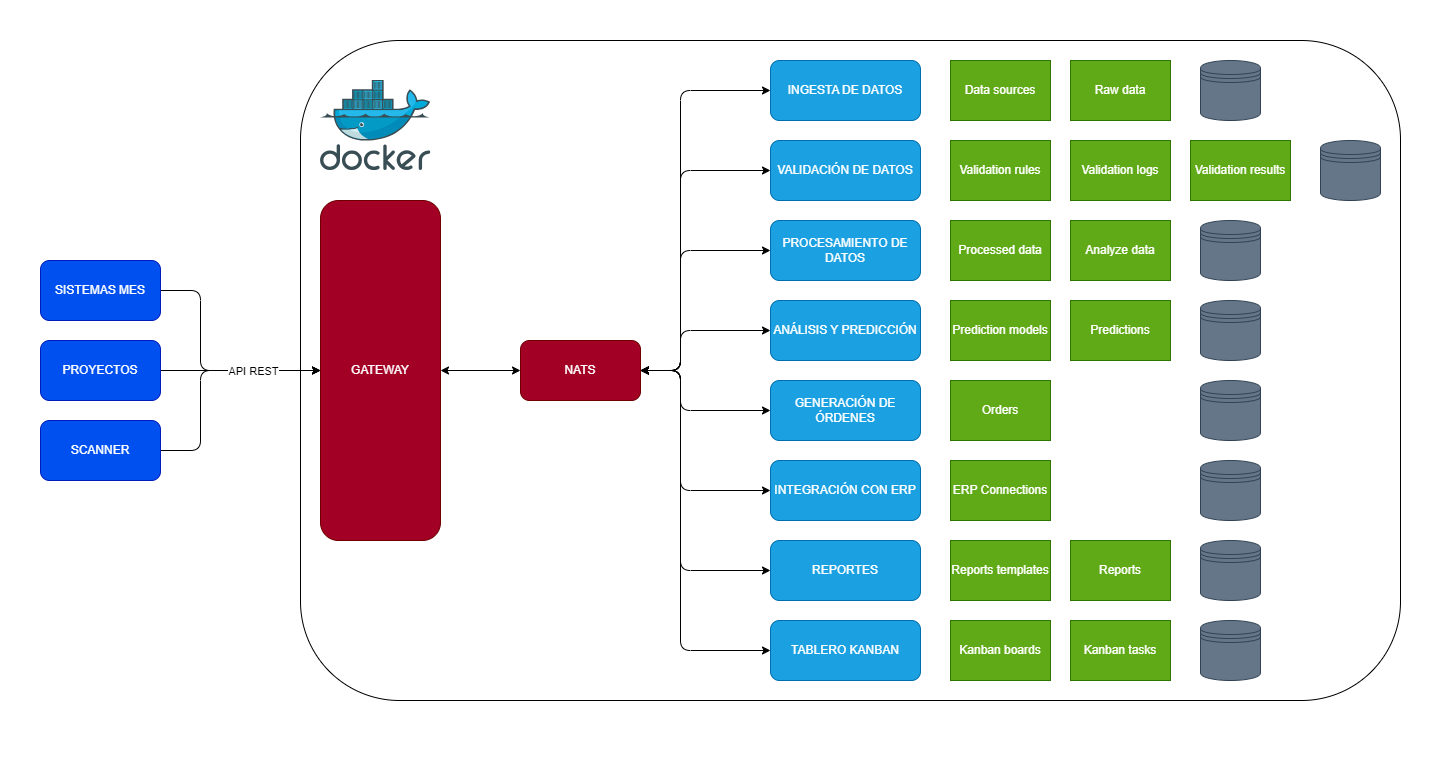

The diagram above was exported from draw.io. Its source (the exported page's mxGraphModel, read from the mxfile embedded in the PNG):
<mxGraphModel dx="2109" dy="2731" grid="1" gridSize="10" guides="1" tooltips="1" connect="1" arrows="1" fold="1" page="1" pageScale="1" pageWidth="850" pageHeight="1100" math="0" shadow="0">
  <root>
    <mxCell id="0" />
    <mxCell id="1" parent="0" />
    <mxCell id="63" value="" style="rounded=1;whiteSpace=wrap;html=1;fillColor=none;" vertex="1" parent="1">
      <mxGeometry x="300" y="-80" width="1100" height="660" as="geometry" />
    </mxCell>
    <mxCell id="2" style="edgeStyle=none;html=1;exitX=1;exitY=0.5;exitDx=0;exitDy=0;" edge="1" parent="1" source="3">
      <mxGeometry relative="1" as="geometry">
        <mxPoint x="319.9999999999998" y="250" as="targetPoint" />
        <Array as="points">
          <mxPoint x="200" y="170" />
          <mxPoint x="200" y="250" />
        </Array>
      </mxGeometry>
    </mxCell>
    <mxCell id="3" value="SISTEMAS MES" style="rounded=1;whiteSpace=wrap;html=1;fillColor=#0050ef;fontColor=#ffffff;strokeColor=#001DBC;" vertex="1" parent="1">
      <mxGeometry x="40" y="140" width="120" height="60" as="geometry" />
    </mxCell>
    <mxCell id="4" style="edgeStyle=none;html=1;exitX=1;exitY=0.5;exitDx=0;exitDy=0;entryX=0;entryY=0.5;entryDx=0;entryDy=0;" edge="1" parent="1" source="5" target="18">
      <mxGeometry relative="1" as="geometry" />
    </mxCell>
    <mxCell id="5" value="PROYECTOS" style="rounded=1;whiteSpace=wrap;html=1;fillColor=#0050ef;fontColor=#ffffff;strokeColor=#001DBC;" vertex="1" parent="1">
      <mxGeometry x="40" y="220" width="120" height="60" as="geometry" />
    </mxCell>
    <mxCell id="6" style="edgeStyle=none;html=1;exitX=1;exitY=0.5;exitDx=0;exitDy=0;" edge="1" parent="1" source="8">
      <mxGeometry relative="1" as="geometry">
        <mxPoint x="319.9999999999998" y="250" as="targetPoint" />
        <Array as="points">
          <mxPoint x="200" y="330" />
          <mxPoint x="200" y="250" />
        </Array>
      </mxGeometry>
    </mxCell>
    <mxCell id="7" value="API REST" style="edgeLabel;html=1;align=center;verticalAlign=middle;resizable=0;points=[];" vertex="1" connectable="0" parent="6">
      <mxGeometry x="0.4665" relative="1" as="geometry">
        <mxPoint x="-6" as="offset" />
      </mxGeometry>
    </mxCell>
    <mxCell id="8" value="SCANNER" style="rounded=1;whiteSpace=wrap;html=1;fillColor=#0050ef;fontColor=#ffffff;strokeColor=#001DBC;" vertex="1" parent="1">
      <mxGeometry x="40" y="300" width="120" height="60" as="geometry" />
    </mxCell>
    <mxCell id="51" value="" style="edgeStyle=none;html=1;startArrow=classic;startFill=1;" edge="1" parent="1" source="18" target="50">
      <mxGeometry relative="1" as="geometry" />
    </mxCell>
    <mxCell id="18" value="GATEWAY" style="rounded=1;whiteSpace=wrap;html=1;fillColor=#a20025;fontColor=#ffffff;strokeColor=#6F0000;" vertex="1" parent="1">
      <mxGeometry x="320" y="80" width="120" height="340" as="geometry" />
    </mxCell>
    <mxCell id="19" value="INGESTA DE DATOS" style="rounded=1;whiteSpace=wrap;html=1;fillColor=#1ba1e2;fontColor=#ffffff;strokeColor=#006EAF;" vertex="1" parent="1">
      <mxGeometry x="770" y="-60" width="150" height="60" as="geometry" />
    </mxCell>
    <mxCell id="20" value="VALIDACIÓN DE DATOS" style="rounded=1;whiteSpace=wrap;html=1;fillColor=#1ba1e2;fontColor=#ffffff;strokeColor=#006EAF;" vertex="1" parent="1">
      <mxGeometry x="770" y="20" width="150" height="60" as="geometry" />
    </mxCell>
    <mxCell id="21" value="PROCESAMIENTO DE DATOS" style="rounded=1;whiteSpace=wrap;html=1;fillColor=#1ba1e2;fontColor=#ffffff;strokeColor=#006EAF;" vertex="1" parent="1">
      <mxGeometry x="770" y="100" width="150" height="60" as="geometry" />
    </mxCell>
    <mxCell id="22" value="ANÁLISIS Y PREDICCIÓN" style="rounded=1;whiteSpace=wrap;html=1;fillColor=#1ba1e2;fontColor=#ffffff;strokeColor=#006EAF;" vertex="1" parent="1">
      <mxGeometry x="770" y="180" width="150" height="60" as="geometry" />
    </mxCell>
    <mxCell id="23" value="GENERACIÓN DE ÓRDENES" style="rounded=1;whiteSpace=wrap;html=1;fillColor=#1ba1e2;fontColor=#ffffff;strokeColor=#006EAF;" vertex="1" parent="1">
      <mxGeometry x="770" y="260" width="150" height="60" as="geometry" />
    </mxCell>
    <mxCell id="24" value="INTEGRACIÓN CON ERP" style="rounded=1;whiteSpace=wrap;html=1;fillColor=#1ba1e2;fontColor=#ffffff;strokeColor=#006EAF;" vertex="1" parent="1">
      <mxGeometry x="770" y="340" width="150" height="60" as="geometry" />
    </mxCell>
    <mxCell id="25" value="REPORTES" style="rounded=1;whiteSpace=wrap;html=1;fillColor=#1ba1e2;fontColor=#ffffff;strokeColor=#006EAF;" vertex="1" parent="1">
      <mxGeometry x="770" y="420" width="150" height="60" as="geometry" />
    </mxCell>
    <mxCell id="26" value="TABLERO KANBAN" style="rounded=1;whiteSpace=wrap;html=1;fillColor=#1ba1e2;fontColor=#ffffff;strokeColor=#006EAF;" vertex="1" parent="1">
      <mxGeometry x="770" y="500" width="150" height="60" as="geometry" />
    </mxCell>
    <mxCell id="27" value="Data sources" style="rounded=0;whiteSpace=wrap;html=1;fillColor=#60a917;fontColor=#ffffff;strokeColor=#2D7600;" vertex="1" parent="1">
      <mxGeometry x="950" y="-60" width="100" height="60" as="geometry" />
    </mxCell>
    <mxCell id="28" value="Raw data" style="rounded=0;whiteSpace=wrap;html=1;fillColor=#60a917;fontColor=#ffffff;strokeColor=#2D7600;" vertex="1" parent="1">
      <mxGeometry x="1070" y="-60" width="100" height="60" as="geometry" />
    </mxCell>
    <mxCell id="29" value="Validation rules" style="rounded=0;whiteSpace=wrap;html=1;fillColor=#60a917;fontColor=#ffffff;strokeColor=#2D7600;" vertex="1" parent="1">
      <mxGeometry x="950" y="20" width="100" height="60" as="geometry" />
    </mxCell>
    <mxCell id="30" value="Validation logs" style="rounded=0;whiteSpace=wrap;html=1;fillColor=#60a917;fontColor=#ffffff;strokeColor=#2D7600;" vertex="1" parent="1">
      <mxGeometry x="1070" y="20" width="100" height="60" as="geometry" />
    </mxCell>
    <mxCell id="31" value="Processed data" style="rounded=0;whiteSpace=wrap;html=1;fillColor=#60a917;fontColor=#ffffff;strokeColor=#2D7600;" vertex="1" parent="1">
      <mxGeometry x="950" y="100" width="100" height="60" as="geometry" />
    </mxCell>
    <mxCell id="32" value="Prediction models" style="rounded=0;whiteSpace=wrap;html=1;fillColor=#60a917;fontColor=#ffffff;strokeColor=#2D7600;" vertex="1" parent="1">
      <mxGeometry x="950" y="180" width="100" height="60" as="geometry" />
    </mxCell>
    <mxCell id="33" value="Predictions" style="rounded=0;whiteSpace=wrap;html=1;fillColor=#60a917;fontColor=#ffffff;strokeColor=#2D7600;" vertex="1" parent="1">
      <mxGeometry x="1070" y="180" width="100" height="60" as="geometry" />
    </mxCell>
    <mxCell id="34" value="Orders" style="rounded=0;whiteSpace=wrap;html=1;fillColor=#60a917;fontColor=#ffffff;strokeColor=#2D7600;" vertex="1" parent="1">
      <mxGeometry x="950" y="260" width="100" height="60" as="geometry" />
    </mxCell>
    <mxCell id="35" value="ERP Connections" style="rounded=0;whiteSpace=wrap;html=1;fillColor=#60a917;fontColor=#ffffff;strokeColor=#2D7600;" vertex="1" parent="1">
      <mxGeometry x="950" y="340" width="100" height="60" as="geometry" />
    </mxCell>
    <mxCell id="36" value="Reports templates" style="rounded=0;whiteSpace=wrap;html=1;fillColor=#60a917;fontColor=#ffffff;strokeColor=#2D7600;" vertex="1" parent="1">
      <mxGeometry x="950" y="420" width="100" height="60" as="geometry" />
    </mxCell>
    <mxCell id="37" value="Reports" style="rounded=0;whiteSpace=wrap;html=1;fillColor=#60a917;fontColor=#ffffff;strokeColor=#2D7600;" vertex="1" parent="1">
      <mxGeometry x="1070" y="420" width="100" height="60" as="geometry" />
    </mxCell>
    <mxCell id="38" value="Kanban boards" style="rounded=0;whiteSpace=wrap;html=1;fillColor=#60a917;fontColor=#ffffff;strokeColor=#2D7600;" vertex="1" parent="1">
      <mxGeometry x="950" y="500" width="100" height="60" as="geometry" />
    </mxCell>
    <mxCell id="39" value="Kanban tasks" style="rounded=0;whiteSpace=wrap;html=1;fillColor=#60a917;fontColor=#ffffff;strokeColor=#2D7600;" vertex="1" parent="1">
      <mxGeometry x="1070" y="500" width="100" height="60" as="geometry" />
    </mxCell>
    <mxCell id="40" value="" style="shape=datastore;whiteSpace=wrap;html=1;fillColor=#647687;fontColor=#ffffff;strokeColor=#314354;" vertex="1" parent="1">
      <mxGeometry x="1200" y="-60" width="60" height="60" as="geometry" />
    </mxCell>
    <mxCell id="41" value="" style="shape=datastore;whiteSpace=wrap;html=1;fillColor=#647687;fontColor=#ffffff;strokeColor=#314354;" vertex="1" parent="1">
      <mxGeometry x="1320" y="20" width="60" height="60" as="geometry" />
    </mxCell>
    <mxCell id="42" value="" style="shape=datastore;whiteSpace=wrap;html=1;fillColor=#647687;fontColor=#ffffff;strokeColor=#314354;" vertex="1" parent="1">
      <mxGeometry x="1200" y="100" width="60" height="60" as="geometry" />
    </mxCell>
    <mxCell id="43" value="" style="shape=datastore;whiteSpace=wrap;html=1;fillColor=#647687;fontColor=#ffffff;strokeColor=#314354;" vertex="1" parent="1">
      <mxGeometry x="1200" y="180" width="60" height="60" as="geometry" />
    </mxCell>
    <mxCell id="44" value="" style="shape=datastore;whiteSpace=wrap;html=1;fillColor=#647687;fontColor=#ffffff;strokeColor=#314354;" vertex="1" parent="1">
      <mxGeometry x="1200" y="260" width="60" height="60" as="geometry" />
    </mxCell>
    <mxCell id="45" value="" style="shape=datastore;whiteSpace=wrap;html=1;fillColor=#647687;fontColor=#ffffff;strokeColor=#314354;" vertex="1" parent="1">
      <mxGeometry x="1200" y="340" width="60" height="60" as="geometry" />
    </mxCell>
    <mxCell id="46" value="" style="shape=datastore;whiteSpace=wrap;html=1;fillColor=#647687;fontColor=#ffffff;strokeColor=#314354;" vertex="1" parent="1">
      <mxGeometry x="1200" y="420" width="60" height="60" as="geometry" />
    </mxCell>
    <mxCell id="47" value="" style="shape=datastore;whiteSpace=wrap;html=1;fillColor=#647687;fontColor=#ffffff;strokeColor=#314354;" vertex="1" parent="1">
      <mxGeometry x="1200" y="500" width="60" height="60" as="geometry" />
    </mxCell>
    <mxCell id="48" value="&amp;nbsp;" style="text;html=1;align=center;verticalAlign=middle;resizable=0;points=[];autosize=1;strokeColor=none;fillColor=none;" vertex="1" parent="1">
      <mxGeometry y="-120" width="30" height="30" as="geometry" />
    </mxCell>
    <mxCell id="49" value="&amp;nbsp;" style="text;html=1;align=center;verticalAlign=middle;resizable=0;points=[];autosize=1;strokeColor=none;fillColor=none;" vertex="1" parent="1">
      <mxGeometry x="1410" y="610" width="30" height="30" as="geometry" />
    </mxCell>
    <mxCell id="52" style="edgeStyle=none;html=1;exitX=1;exitY=0.5;exitDx=0;exitDy=0;entryX=0;entryY=0.5;entryDx=0;entryDy=0;startArrow=classic;startFill=1;" edge="1" parent="1" source="50" target="19">
      <mxGeometry relative="1" as="geometry">
        <Array as="points">
          <mxPoint x="680" y="250" />
          <mxPoint x="680" y="-30" />
        </Array>
      </mxGeometry>
    </mxCell>
    <mxCell id="53" style="edgeStyle=none;html=1;exitX=1;exitY=0.5;exitDx=0;exitDy=0;entryX=0;entryY=0.5;entryDx=0;entryDy=0;startArrow=classic;startFill=1;" edge="1" parent="1" source="50" target="26">
      <mxGeometry relative="1" as="geometry">
        <Array as="points">
          <mxPoint x="680" y="250" />
          <mxPoint x="680" y="530" />
        </Array>
      </mxGeometry>
    </mxCell>
    <mxCell id="54" style="edgeStyle=none;html=1;exitX=1;exitY=0.5;exitDx=0;exitDy=0;entryX=0;entryY=0.5;entryDx=0;entryDy=0;startArrow=classic;startFill=1;" edge="1" parent="1" source="50" target="20">
      <mxGeometry relative="1" as="geometry">
        <Array as="points">
          <mxPoint x="680" y="250" />
          <mxPoint x="680" y="50" />
        </Array>
      </mxGeometry>
    </mxCell>
    <mxCell id="55" style="edgeStyle=none;html=1;exitX=1;exitY=0.5;exitDx=0;exitDy=0;entryX=0;entryY=0.5;entryDx=0;entryDy=0;startArrow=classic;startFill=1;" edge="1" parent="1" source="50" target="21">
      <mxGeometry relative="1" as="geometry">
        <Array as="points">
          <mxPoint x="680" y="250" />
          <mxPoint x="680" y="130" />
        </Array>
      </mxGeometry>
    </mxCell>
    <mxCell id="56" style="edgeStyle=none;html=1;exitX=1;exitY=0.5;exitDx=0;exitDy=0;entryX=0;entryY=0.5;entryDx=0;entryDy=0;startArrow=classic;startFill=1;" edge="1" parent="1" source="50" target="22">
      <mxGeometry relative="1" as="geometry">
        <Array as="points">
          <mxPoint x="680" y="250" />
          <mxPoint x="680" y="210" />
        </Array>
      </mxGeometry>
    </mxCell>
    <mxCell id="57" style="edgeStyle=none;html=1;exitX=1;exitY=0.5;exitDx=0;exitDy=0;entryX=0;entryY=0.5;entryDx=0;entryDy=0;startArrow=classic;startFill=1;" edge="1" parent="1" source="50" target="23">
      <mxGeometry relative="1" as="geometry">
        <Array as="points">
          <mxPoint x="680" y="250" />
          <mxPoint x="680" y="290" />
        </Array>
      </mxGeometry>
    </mxCell>
    <mxCell id="58" style="edgeStyle=none;html=1;exitX=1;exitY=0.5;exitDx=0;exitDy=0;entryX=0;entryY=0.5;entryDx=0;entryDy=0;startArrow=classic;startFill=1;" edge="1" parent="1" source="50" target="24">
      <mxGeometry relative="1" as="geometry">
        <Array as="points">
          <mxPoint x="680" y="250" />
          <mxPoint x="680" y="370" />
        </Array>
      </mxGeometry>
    </mxCell>
    <mxCell id="59" style="edgeStyle=none;html=1;exitX=1;exitY=0.5;exitDx=0;exitDy=0;entryX=0;entryY=0.5;entryDx=0;entryDy=0;startArrow=classic;startFill=1;" edge="1" parent="1" source="50" target="25">
      <mxGeometry relative="1" as="geometry">
        <Array as="points">
          <mxPoint x="680" y="250" />
          <mxPoint x="680" y="450" />
        </Array>
      </mxGeometry>
    </mxCell>
    <mxCell id="50" value="NATS" style="whiteSpace=wrap;html=1;fillColor=#a20025;strokeColor=#6F0000;fontColor=#ffffff;rounded=1;" vertex="1" parent="1">
      <mxGeometry x="520" y="220" width="120" height="60" as="geometry" />
    </mxCell>
    <mxCell id="61" value="Validation results" style="rounded=0;whiteSpace=wrap;html=1;fillColor=#60a917;fontColor=#ffffff;strokeColor=#2D7600;" vertex="1" parent="1">
      <mxGeometry x="1190" y="20" width="100" height="60" as="geometry" />
    </mxCell>
    <mxCell id="62" value="Analyze data" style="rounded=0;whiteSpace=wrap;html=1;fillColor=#60a917;fontColor=#ffffff;strokeColor=#2D7600;" vertex="1" parent="1">
      <mxGeometry x="1070" y="100" width="100" height="60" as="geometry" />
    </mxCell>
    <mxCell id="64" value="" style="sketch=0;aspect=fixed;html=1;points=[];align=center;image;fontSize=12;image=img/lib/mscae/Docker.svg;fillColor=none;" vertex="1" parent="1">
      <mxGeometry x="320" y="-40.5" width="110.37" height="90.5" as="geometry" />
    </mxCell>
  </root>
</mxGraphModel>